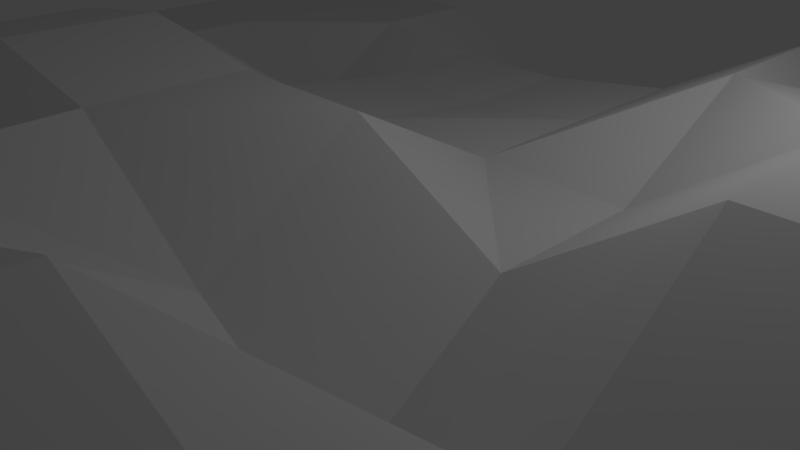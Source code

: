 # Source: island.blend  (saved by Blender 2.78.0; exported with 4.5.12 LTS)
import bpy
from mathutils import Matrix  # noqa: F401  (used for matrix-valued properties, if any)

bpy.ops.wm.read_factory_settings(use_empty=True)
scene = bpy.context.scene
scene.name = 'Scene'

# ---- collections
col_collection_1 = bpy.data.collections.new('Collection 1'); scene.collection.children.link(col_collection_1)

# ---- materials (node trees are filled in below, after node groups)
mat_material = bpy.data.materials.new('Material')
mat_material.alpha_threshold = 0.0
mat_material.use_transparent_shadow = False
mat_material.roughness = 0.5
mat_material.line_color = (0.0, 0.0, 0.0, 1.0)

# ---- material node trees

# ---- world
world_world = bpy.data.worlds.new('World'); scene.world = world_world
world_world.color = (0.05088, 0.05088, 0.05088)
world_world.use_sun_shadow = False
world_world.sun_shadow_jitter_overblur = 0.0
world_world.cycles.sampling_method = 'MANUAL'

# ---- cameras
cam_camera = bpy.data.cameras.new('Camera')
cam_camera.clip_end = 100.0
cam_camera.lens = 35.0
cam_camera.sensor_width = 32.0
cam_camera.sensor_height = 18.0
cam_camera.ortho_scale = 7.314
cam_camera.dof.focus_distance = 0.0
cam_camera.dof.aperture_fstop = 128.0

# ---- lights
light_lamp = bpy.data.lights.new('Lamp', 'POINT')
light_lamp.transmission_factor = 0.0
light_lamp.cutoff_distance = 30.0
light_lamp.energy = 100.0
light_lamp.shadow_buffer_clip_start = 1.001
light_lamp.shadow_soft_size = 0.1
light_lamp.shadow_maximum_resolution = 0.006
light_lamp.use_absolute_resolution = True

# ---- meshes
me_cube = bpy.data.meshes.new('Cube')
me_cube.from_pydata([(1.0, 3.0, 1.343), (3.0, 3.0, 2.419), (3.0, -1.0, 1.343), (3.0, 1.0, 1.343), (1.0, 1.0, 1.343), (1.0, -1.0, 2.419), (-1.0, -1.0, 2.419), (-1.0, 1.0, 1.343), (-1.0, 3.0, 1.075), (5.0, 3.0, 2.419), (5.0, -1.0, 2.763), (5.0, 1.0, 2.763), (7.0, 3.0, 1.343), (7.0, -1.0, 2.763), (7.0, 1.0, 2.763), (9.0, 3.0, 0.8786), (9.0, -1.0, 0.8786), (9.0, 1.0, 0.8786), (12.11, 3.405, -1.012), (12.11, -1.0, -1.012), (12.11, 1.203, -1.012), (15.52, 3.776, -5.304), (15.52, -1.0, -5.304), (15.52, 1.388, -5.304), (-3.0, -1.0, 2.763), (-3.0, 1.0, 1.343), (-3.0, 3.0, 1.075), (-5.0, -1.0, 2.495), (-5.0, 1.0, 0.0), (-5.0, 3.0, 0.0), (-7.0, -1.0, 1.075), (-7.0, 1.0, 1.292), (-7.0, 3.0, 1.292), (-9.0, -1.0, 0.0), (-9.0, 1.0, 1.292), (-9.0, 3.0, 1.292), (-12.11, -1.0, -3.851), (-12.11, 1.203, -0.5564), (-12.11, 3.405, -0.5564), (-15.52, -1.0, -5.222), (-15.52, 1.388, -4.162), (-15.52, 3.776, -4.162), (1.0, 5.0, 1.343), (3.0, 5.0, 2.419), (-1.0, 5.0, 1.075), (5.0, 5.0, 1.075), (7.0, 5.0, 0.0), (9.0, 5.0, 0.0), (12.11, 5.608, -1.979), (15.52, 6.164, -5.304), (-3.0, 5.0, 1.075), (-5.0, 5.0, 1.292), (-7.0, 5.0, 1.292), (-9.0, 5.0, 1.292), (-12.11, 5.608, -1.979), (-15.52, 6.164, -3.193), (1.0, 7.0, 0.0), (3.0, 7.0, 0.0), (-1.0, 7.0, 0.0), (5.0, 7.0, 0.0), (7.0, 7.0, 0.0), (9.0, 7.0, 0.8786), (12.11, 7.811, -1.012), (15.52, 8.552, -5.304), (-3.0, 7.0, 0.0), (-5.0, 7.0, 1.292), (-7.0, 7.0, 1.292), (-9.0, 7.0, 1.292), (-12.11, 7.811, -1.979), (-15.52, 8.552, -3.193), (1.101, 10.01, -4.199), (3.304, 10.01, -4.199), (-1.101, 10.01, -4.199), (5.507, 10.01, -4.199), (7.709, 10.01, -3.171), (9.912, 10.01, -1.012), (12.11, 10.01, -3.154), (15.52, 10.94, -5.516), (-3.304, 10.01, -3.171), (-5.507, 10.01, -4.199), (-7.709, 10.01, -4.199), (-9.912, 10.01, -3.171), (-12.11, 10.01, -4.199), (-15.52, 10.94, -5.6), (1.194, 13.33, -5.6), (3.582, 13.33, -5.6), (-1.194, 13.33, -5.6), (5.97, 13.33, -5.6), (8.358, 13.33, -4.485), (10.75, 13.33, -3.193), (13.13, 13.33, -5.516), (15.52, 13.33, -5.516), (-3.582, 13.33, -4.485), (-5.97, 13.33, -5.6), (-8.358, 13.33, -5.6), (-10.75, 13.33, -4.485), (-13.13, 13.33, -5.6), (-15.52, 13.33, -5.6), (3.0, -3.0, 0.0), (1.0, -3.0, 1.075), (-1.0, -3.0, 2.419), (5.0, -3.0, 1.343), (7.0, -3.0, 1.343), (9.0, -3.0, 0.8786), (12.11, -3.203, -1.012), (15.52, -3.388, -3.193), (-3.0, -3.0, 2.763), (-5.0, -3.0, 2.495), (-7.0, -3.0, 1.075), (-9.0, -3.0, 0.0), (-12.11, -3.203, -3.851), (-15.52, -3.388, -5.222), (3.0, -5.0, 3.022), (1.0, -5.0, 2.372), (-1.0, -5.0, 2.372), (5.0, -5.0, 2.239), (7.0, -5.0, 0.8195), (9.0, -5.0, 0.0), (12.11, -5.405, -3.794), (15.52, -5.776, -5.16), (-3.0, -5.0, 1.602), (-5.0, -5.0, 1.602), (-7.0, -5.0, 1.602), (-9.0, -5.0, 0.0), (-12.11, -5.405, -3.851), (-15.52, -5.776, -5.222), (3.0, -7.0, 3.022), (1.0, -7.0, 2.372), (-1.0, -7.0, 2.372), (5.0, -7.0, 2.239), (7.0, -7.0, 0.8195), (9.0, -7.0, 0.0), (12.11, -7.608, -3.794), (15.52, -8.164, -5.16), (-3.0, -7.0, 1.602), (-5.0, -7.0, 1.602), (-7.0, -7.0, 1.602), (-9.0, -7.0, 0.0), (-12.11, -7.608, -3.851), (-15.52, -8.164, -5.222), (3.0, -9.0, 1.602), (1.0, -9.0, 1.602), (-1.0, -9.0, 3.194), (5.0, -9.0, 1.602), (7.0, -9.0, 1.602), (9.0, -9.0, 0.0), (12.11, -9.811, -1.979), (15.52, -10.55, -3.193), (-3.0, -9.0, 3.194), (-5.0, -9.0, 1.602), (-7.0, -9.0, 1.602), (-9.0, -9.0, 1.602), (-12.11, -9.811, -1.979), (-15.52, -10.55, -3.193), (3.304, -12.01, -0.2149), (1.101, -12.01, -0.2149), (-1.101, -12.01, 1.539), (5.507, -12.01, -3.151), (7.709, -12.01, -3.151), (9.912, -12.01, -1.979), (12.11, -12.01, -3.224), (15.52, -12.94, -4.543), (-3.304, -12.01, 1.539), (-5.507, -12.01, -0.2149), (-7.709, -12.01, -0.2149), (-9.912, -12.01, -0.2149), (-12.11, -12.01, -3.851), (-15.52, -12.94, -5.222), (3.582, -15.33, -3.193), (1.194, -15.33, -3.193), (-1.194, -15.33, -3.193), (5.97, -15.33, -4.463), (8.358, -15.33, -4.463), (10.75, -15.33, -3.193), (13.13, -15.33, -4.543), (15.52, -15.33, -4.543), (-3.582, -15.33, -3.193), (-5.97, -15.33, -3.193), (-8.358, -15.33, -3.193), (-10.75, -15.33, -3.193), (-13.13, -15.33, -5.222), (-15.52, -15.33, -5.222)], [], [(3, 2, 10, 11), (4, 7, 6, 5), (1, 3, 11, 9), (7, 4, 0, 8), (4, 5, 2, 3), (4, 3, 1, 0), (11, 10, 13, 14), (9, 11, 14, 12), (14, 13, 16, 17), (12, 14, 17, 15), (17, 16, 19, 20), (15, 17, 20, 18), (20, 19, 22, 23), (18, 20, 23, 21), (6, 7, 25, 24), (7, 8, 26, 25), (24, 25, 28, 27), (25, 26, 29, 28), (27, 28, 31, 30), (28, 29, 32, 31), (30, 31, 34, 33), (31, 32, 35, 34), (33, 34, 37, 36), (34, 35, 38, 37), (36, 37, 40, 39), (37, 38, 41, 40), (8, 0, 42, 44), (12, 15, 47, 46), (0, 1, 43, 42), (26, 8, 44, 50), (35, 32, 52, 53), (9, 12, 46, 45), (18, 21, 49, 48), (32, 29, 51, 52), (41, 38, 54, 55), (1, 9, 45, 43), (15, 18, 48, 47), (29, 26, 50, 51), (38, 35, 53, 54), (43, 45, 59, 57), (53, 52, 66, 67), (45, 46, 60, 59), (54, 53, 67, 68), (46, 47, 61, 60), (55, 54, 68, 69), (47, 48, 62, 61), (48, 49, 63, 62), (50, 44, 58, 64), (44, 42, 56, 58), (51, 50, 64, 65), (42, 43, 57, 56), (52, 51, 65, 66), (69, 68, 82, 83), (61, 62, 76, 75), (62, 63, 77, 76), (64, 58, 72, 78), (58, 56, 70, 72), (65, 64, 78, 79), (56, 57, 71, 70), (66, 65, 79, 80), (57, 59, 73, 71), (67, 66, 80, 81), (59, 60, 74, 73), (68, 67, 81, 82), (60, 61, 75, 74), (72, 70, 84, 86), (79, 78, 92, 93), (70, 71, 85, 84), (80, 79, 93, 94), (71, 73, 87, 85), (81, 80, 94, 95), (73, 74, 88, 87), (82, 81, 95, 96), (74, 75, 89, 88), (83, 82, 96, 97), (75, 76, 90, 89), (76, 77, 91, 90), (78, 72, 86, 92), (5, 6, 100, 99), (6, 24, 106, 100), (30, 33, 109, 108), (13, 10, 101, 102), (22, 19, 104, 105), (27, 30, 108, 107), (36, 39, 111, 110), (2, 5, 99, 98), (10, 2, 98, 101), (19, 16, 103, 104), (24, 27, 107, 106), (33, 36, 110, 109), (16, 13, 102, 103), (104, 103, 117, 118), (105, 104, 118, 119), (100, 106, 120, 114), (98, 99, 113, 112), (106, 107, 121, 120), (99, 100, 114, 113), (107, 108, 122, 121), (101, 98, 112, 115), (108, 109, 123, 122), (102, 101, 115, 116), (109, 110, 124, 123), (103, 102, 116, 117), (110, 111, 125, 124), (120, 121, 135, 134), (113, 114, 128, 127), (121, 122, 136, 135), (115, 112, 126, 129), (122, 123, 137, 136), (116, 115, 129, 130), (123, 124, 138, 137), (117, 116, 130, 131), (124, 125, 139, 138), (118, 117, 131, 132), (119, 118, 132, 133), (114, 120, 134, 128), (112, 113, 127, 126), (130, 129, 143, 144), (137, 138, 152, 151), (131, 130, 144, 145), (138, 139, 153, 152), (132, 131, 145, 146), (133, 132, 146, 147), (128, 134, 148, 142), (126, 127, 141, 140), (134, 135, 149, 148), (127, 128, 142, 141), (135, 136, 150, 149), (129, 126, 140, 143), (136, 137, 151, 150), (147, 146, 160, 161), (142, 148, 162, 156), (140, 141, 155, 154), (148, 149, 163, 162), (141, 142, 156, 155), (149, 150, 164, 163), (143, 140, 154, 157), (150, 151, 165, 164), (144, 143, 157, 158), (151, 152, 166, 165), (145, 144, 158, 159), (152, 153, 167, 166), (146, 145, 159, 160), (162, 163, 177, 176), (155, 156, 170, 169), (163, 164, 178, 177), (157, 154, 168, 171), (164, 165, 179, 178), (158, 157, 171, 172), (165, 166, 180, 179), (159, 158, 172, 173), (166, 167, 181, 180), (160, 159, 173, 174), (161, 160, 174, 175), (156, 162, 176, 170), (154, 155, 169, 168)])
_uv = me_cube.uv_layers.new(name='UVMap')
_uv.uv.foreach_set('vector', [0.5669, 0.5043, 0.5692, 0.4535, 0.6296, 0.462, 0.6265, 0.5088, 0.5169, 0.5056, 0.4641, 0.507, 0.4648, 0.4479, 0.5128, 0.4501, 0.5773, 0.5583, 0.5669, 0.5043, 0.6265, 0.5088, 0.6272, 0.5592, 0.4641, 0.507, 0.5169, 0.5056, 0.5195, 0.5592, 0.4644, 0.5611, 0.5169, 0.5056, 0.5128, 0.4501, 0.5692, 0.4535, 0.5669, 0.5043, 0.5169, 0.5056, 0.5669, 0.5043, 0.5773, 0.5583, 0.5195, 0.5592, 0.6265, 0.5088, 0.6296, 0.462, 0.675, 0.4643, 0.6728, 0.5089, 0.6272, 0.5592, 0.6265, 0.5088, 0.6728, 0.5089, 0.6857, 0.5671, 0.6728, 0.5089, 0.675, 0.4643, 0.7423, 0.4589, 0.7419, 0.5137, 0.6857, 0.5671, 0.6728, 0.5089, 0.7419, 0.5137, 0.7408, 0.5675, 0.7419, 0.5137, 0.7423, 0.4589, 0.8449, 0.4611, 0.8414, 0.5226, 0.7408, 0.5675, 0.7419, 0.5137, 0.8414, 0.5226, 0.8376, 0.5831, 0.8414, 0.5226, 0.8449, 0.4611, 0.9999, 0.4733, 0.9941, 0.5412, 0.8376, 0.5831, 0.8414, 0.5226, 0.9941, 0.5412, 0.9869, 0.6096, 0.4648, 0.4479, 0.4641, 0.507, 0.411, 0.506, 0.4152, 0.4438, 0.4641, 0.507, 0.4644, 0.5611, 0.4104, 0.5606, 0.411, 0.506, 0.4152, 0.4438, 0.411, 0.506, 0.3542, 0.5131, 0.3684, 0.4433, 0.411, 0.506, 0.4104, 0.5606, 0.3539, 0.5556, 0.3542, 0.5131, 0.3684, 0.4433, 0.3542, 0.5131, 0.2986, 0.5121, 0.3013, 0.454, 0.3542, 0.5131, 0.3539, 0.5556, 0.3006, 0.5622, 0.2986, 0.5121, 0.3013, 0.454, 0.2986, 0.5121, 0.249, 0.514, 0.2337, 0.452, 0.2986, 0.5121, 0.3006, 0.5622, 0.2505, 0.5637, 0.249, 0.514, 0.2337, 0.452, 0.249, 0.514, 0.1593, 0.5227, 0.1033, 0.4434, 0.249, 0.514, 0.2505, 0.5637, 0.1606, 0.5785, 0.1593, 0.5227, 0.1033, 0.4434, 0.1593, 0.5227, 0.0262, 0.5264, 0.004426, 0.4521, 0.1593, 0.5227, 0.1606, 0.5785, 0.02754, 0.5941, 0.0262, 0.5264, 0.4644, 0.5611, 0.5195, 0.5592, 0.522, 0.6139, 0.465, 0.6168, 0.6857, 0.5671, 0.7408, 0.5675, 0.7482, 0.627, 0.6926, 0.6311, 0.5195, 0.5592, 0.5773, 0.5583, 0.579, 0.6041, 0.522, 0.6139, 0.4104, 0.5606, 0.4644, 0.5611, 0.465, 0.6168, 0.4081, 0.6167, 0.2505, 0.5637, 0.3006, 0.5622, 0.3015, 0.612, 0.2519, 0.6126, 0.6272, 0.5592, 0.6857, 0.5671, 0.6926, 0.6311, 0.6335, 0.6213, 0.8376, 0.5831, 0.9869, 0.6096, 0.9797, 0.676, 0.8494, 0.6463, 0.3006, 0.5622, 0.3539, 0.5556, 0.353, 0.6125, 0.3015, 0.612, 0.02754, 0.5941, 0.1606, 0.5785, 0.1408, 0.6441, 0.04104, 0.6664, 0.5773, 0.5583, 0.6272, 0.5592, 0.6335, 0.6213, 0.579, 0.6041, 0.7408, 0.5675, 0.8376, 0.5831, 0.8494, 0.6463, 0.7482, 0.627, 0.3539, 0.5556, 0.4104, 0.5606, 0.4081, 0.6167, 0.353, 0.6125, 0.1606, 0.5785, 0.2505, 0.5637, 0.2519, 0.6126, 0.1408, 0.6441, 0.579, 0.6041, 0.6335, 0.6213, 0.6344, 0.6837, 0.5779, 0.6832, 0.2519, 0.6126, 0.3015, 0.612, 0.3005, 0.6613, 0.2549, 0.658, 0.6335, 0.6213, 0.6926, 0.6311, 0.6912, 0.6866, 0.6344, 0.6837, 0.1408, 0.6441, 0.2519, 0.6126, 0.2549, 0.658, 0.15, 0.7072, 0.6926, 0.6311, 0.7482, 0.627, 0.7469, 0.6833, 0.6912, 0.6866, 0.04104, 0.6664, 0.1408, 0.6441, 0.15, 0.7072, 0.04466, 0.7336, 0.7482, 0.627, 0.8494, 0.6463, 0.8288, 0.7041, 0.7469, 0.6833, 0.8494, 0.6463, 0.9797, 0.676, 0.9726, 0.742, 0.8288, 0.7041, 0.4081, 0.6167, 0.465, 0.6168, 0.4641, 0.6821, 0.4072, 0.6821, 0.465, 0.6168, 0.522, 0.6139, 0.5216, 0.6825, 0.4641, 0.6821, 0.353, 0.6125, 0.4081, 0.6167, 0.4072, 0.6821, 0.3501, 0.6626, 0.522, 0.6139, 0.579, 0.6041, 0.5779, 0.6832, 0.5216, 0.6825, 0.3015, 0.612, 0.353, 0.6125, 0.3501, 0.6626, 0.3005, 0.6613, 0.04466, 0.7336, 0.15, 0.7072, 0.1343, 0.7992, 0.02926, 0.8299, 0.7469, 0.6833, 0.8288, 0.7041, 0.8572, 0.7794, 0.7745, 0.7651, 0.8288, 0.7041, 0.9726, 0.742, 0.9732, 0.8117, 0.8572, 0.7794, 0.4072, 0.6821, 0.4641, 0.6821, 0.4637, 0.8276, 0.3962, 0.8098, 0.4641, 0.6821, 0.5216, 0.6825, 0.525, 0.8276, 0.4637, 0.8276, 0.3501, 0.6626, 0.4072, 0.6821, 0.3962, 0.8098, 0.3285, 0.8246, 0.5216, 0.6825, 0.5779, 0.6832, 0.5856, 0.8269, 0.525, 0.8276, 0.3005, 0.6613, 0.3501, 0.6626, 0.3285, 0.8246, 0.2698, 0.8202, 0.5779, 0.6832, 0.6344, 0.6837, 0.6447, 0.8259, 0.5856, 0.8269, 0.2549, 0.658, 0.3005, 0.6613, 0.2698, 0.8202, 0.2064, 0.7938, 0.6344, 0.6837, 0.6912, 0.6866, 0.7058, 0.8057, 0.6447, 0.8259, 0.15, 0.7072, 0.2549, 0.658, 0.2064, 0.7938, 0.1343, 0.7992, 0.6912, 0.6866, 0.7469, 0.6833, 0.7745, 0.7651, 0.7058, 0.8057, 0.4637, 0.8276, 0.525, 0.8276, 0.5288, 0.929, 0.4604, 0.9293, 0.3285, 0.8246, 0.3962, 0.8098, 0.385, 0.9148, 0.3089, 0.9229, 0.525, 0.8276, 0.5856, 0.8269, 0.5972, 0.9273, 0.5288, 0.929, 0.2698, 0.8202, 0.3285, 0.8246, 0.3089, 0.9229, 0.2406, 0.916, 0.5856, 0.8269, 0.6447, 0.8259, 0.6662, 0.9226, 0.5972, 0.9273, 0.2064, 0.7938, 0.2698, 0.8202, 0.2406, 0.916, 0.1717, 0.8951, 0.6447, 0.8259, 0.7058, 0.8057, 0.7391, 0.9005, 0.6662, 0.9226, 0.1343, 0.7992, 0.2064, 0.7938, 0.1717, 0.8951, 0.09639, 0.8996, 0.7058, 0.8057, 0.7745, 0.7651, 0.8123, 0.8713, 0.7391, 0.9005, 0.02926, 0.8299, 0.1343, 0.7992, 0.09639, 0.8996, 0.02798, 0.8983, 0.7745, 0.7651, 0.8572, 0.7794, 0.9089, 0.887, 0.8123, 0.8713, 0.8572, 0.7794, 0.9732, 0.8117, 0.9787, 0.8815, 0.9089, 0.887, 0.3962, 0.8098, 0.4637, 0.8276, 0.4604, 0.9293, 0.385, 0.9148, 0.5128, 0.4501, 0.4648, 0.4479, 0.4683, 0.395, 0.5279, 0.3977, 0.4648, 0.4479, 0.4152, 0.4438, 0.4158, 0.3955, 0.4683, 0.395, 0.3013, 0.454, 0.2337, 0.452, 0.2364, 0.3947, 0.3015, 0.3952, 0.675, 0.4643, 0.6296, 0.462, 0.6271, 0.3991, 0.6847, 0.4014, 0.9999, 0.4733, 0.8449, 0.4611, 0.8452, 0.3984, 0.9593, 0.3925, 0.3684, 0.4433, 0.3013, 0.454, 0.3015, 0.3952, 0.3659, 0.3961, 0.1033, 0.4434, 0.004426, 0.4521, 0.0008605, 0.3842, 0.1019, 0.386, 0.5692, 0.4535, 0.5128, 0.4501, 0.5279, 0.3977, 0.5718, 0.4029, 0.6296, 0.462, 0.5692, 0.4535, 0.5718, 0.4029, 0.6271, 0.3991, 0.8449, 0.4611, 0.7423, 0.4589, 0.7427, 0.4029, 0.8452, 0.3984, 0.4152, 0.4438, 0.3684, 0.4433, 0.3659, 0.3961, 0.4158, 0.3955, 0.2337, 0.452, 0.1033, 0.4434, 0.1019, 0.386, 0.2364, 0.3947, 0.7423, 0.4589, 0.675, 0.4643, 0.6847, 0.4014, 0.7427, 0.4029, 0.8452, 0.3984, 0.7427, 0.4029, 0.7528, 0.3404, 0.8855, 0.3151, 0.9593, 0.3925, 0.8452, 0.3984, 0.8855, 0.3151, 0.9837, 0.3064, 0.4683, 0.395, 0.4158, 0.3955, 0.411, 0.3382, 0.467, 0.341, 0.5718, 0.4029, 0.5279, 0.3977, 0.5216, 0.3394, 0.573, 0.3335, 0.4158, 0.3955, 0.3659, 0.3961, 0.3591, 0.3403, 0.411, 0.3382, 0.5279, 0.3977, 0.4683, 0.395, 0.467, 0.341, 0.5216, 0.3394, 0.3659, 0.3961, 0.3015, 0.3952, 0.306, 0.3383, 0.3591, 0.3403, 0.6271, 0.3991, 0.5718, 0.4029, 0.573, 0.3335, 0.6228, 0.3378, 0.3015, 0.3952, 0.2364, 0.3947, 0.2367, 0.3397, 0.306, 0.3383, 0.6847, 0.4014, 0.6271, 0.3991, 0.6228, 0.3378, 0.6897, 0.3426, 0.2364, 0.3947, 0.1019, 0.386, 0.102, 0.327, 0.2367, 0.3397, 0.7427, 0.4029, 0.6847, 0.4014, 0.6897, 0.3426, 0.7528, 0.3404, 0.1019, 0.386, 0.0008605, 0.3842, 9.638e-05, 0.3162, 0.102, 0.327, 0.411, 0.3382, 0.3591, 0.3403, 0.3603, 0.2866, 0.4107, 0.2888, 0.5216, 0.3394, 0.467, 0.341, 0.4675, 0.2865, 0.5213, 0.2858, 0.3591, 0.3403, 0.306, 0.3383, 0.3066, 0.2848, 0.3603, 0.2866, 0.6228, 0.3378, 0.573, 0.3335, 0.5716, 0.2896, 0.6241, 0.2862, 0.306, 0.3383, 0.2367, 0.3397, 0.2369, 0.2855, 0.3066, 0.2848, 0.6897, 0.3426, 0.6228, 0.3378, 0.6241, 0.2862, 0.6895, 0.2869, 0.2367, 0.3397, 0.102, 0.327, 0.1027, 0.2679, 0.2369, 0.2855, 0.7528, 0.3404, 0.6897, 0.3426, 0.6895, 0.2869, 0.7489, 0.2815, 0.102, 0.327, 9.638e-05, 0.3162, 0.00213, 0.2469, 0.1027, 0.2679, 0.8855, 0.3151, 0.7528, 0.3404, 0.7489, 0.2815, 0.8841, 0.2583, 0.9837, 0.3064, 0.8855, 0.3151, 0.8841, 0.2583, 0.982, 0.2385, 0.467, 0.341, 0.411, 0.3382, 0.4107, 0.2888, 0.4675, 0.2865, 0.573, 0.3335, 0.5216, 0.3394, 0.5213, 0.2858, 0.5716, 0.2896, 0.6895, 0.2869, 0.6241, 0.2862, 0.6257, 0.2311, 0.6757, 0.2359, 0.2369, 0.2855, 0.1027, 0.2679, 0.1394, 0.1942, 0.2642, 0.2296, 0.7489, 0.2815, 0.6895, 0.2869, 0.6757, 0.2359, 0.7423, 0.2234, 0.1027, 0.2679, 0.00213, 0.2469, 0.03378, 0.1609, 0.1394, 0.1942, 0.8841, 0.2583, 0.7489, 0.2815, 0.7423, 0.2234, 0.8495, 0.1868, 0.982, 0.2385, 0.8841, 0.2583, 0.8495, 0.1868, 0.9518, 0.1556, 0.4675, 0.2865, 0.4107, 0.2888, 0.4234, 0.2343, 0.4628, 0.2346, 0.5716, 0.2896, 0.5213, 0.2858, 0.5223, 0.2292, 0.5735, 0.2298, 0.4107, 0.2888, 0.3603, 0.2866, 0.3633, 0.2329, 0.4234, 0.2343, 0.5213, 0.2858, 0.4675, 0.2865, 0.4628, 0.2346, 0.5223, 0.2292, 0.3603, 0.2866, 0.3066, 0.2848, 0.3112, 0.232, 0.3633, 0.2329, 0.6241, 0.2862, 0.5716, 0.2896, 0.5735, 0.2298, 0.6257, 0.2311, 0.3066, 0.2848, 0.2369, 0.2855, 0.2642, 0.2296, 0.3112, 0.232, 0.9518, 0.1556, 0.8495, 0.1868, 0.8564, 0.1133, 0.9567, 0.07939, 0.4628, 0.2346, 0.4234, 0.2343, 0.4114, 0.1635, 0.4625, 0.163, 0.5735, 0.2298, 0.5223, 0.2292, 0.5251, 0.1367, 0.5829, 0.1379, 0.4234, 0.2343, 0.3633, 0.2329, 0.3481, 0.1403, 0.4114, 0.1635, 0.5223, 0.2292, 0.4628, 0.2346, 0.4625, 0.163, 0.5251, 0.1367, 0.3633, 0.2329, 0.3112, 0.232, 0.2907, 0.1436, 0.3481, 0.1403, 0.6257, 0.2311, 0.5735, 0.2298, 0.5829, 0.1379, 0.6622, 0.09429, 0.3112, 0.232, 0.2642, 0.2296, 0.2331, 0.1494, 0.2907, 0.1436, 0.6757, 0.2359, 0.6257, 0.2311, 0.6622, 0.09429, 0.72, 0.09866, 0.2642, 0.2296, 0.1394, 0.1942, 0.1261, 0.1103, 0.2331, 0.1494, 0.7423, 0.2234, 0.6757, 0.2359, 0.72, 0.09866, 0.784, 0.1214, 0.1394, 0.1942, 0.03378, 0.1609, 0.02777, 0.06963, 0.1261, 0.1103, 0.8495, 0.1868, 0.7423, 0.2234, 0.784, 0.1214, 0.8564, 0.1133, 0.4114, 0.1635, 0.3481, 0.1403, 0.3295, 0.01959, 0.3954, 0.01727, 0.5251, 0.1367, 0.4625, 0.163, 0.4624, 0.01525, 0.5289, 0.0152, 0.3481, 0.1403, 0.2907, 0.1436, 0.2621, 0.02407, 0.3295, 0.01959, 0.6622, 0.09429, 0.5829, 0.1379, 0.5964, 0.01739, 0.6743, 9.638e-05, 0.2907, 0.1436, 0.2331, 0.1494, 0.1934, 0.03191, 0.2621, 0.02407, 0.72, 0.09866, 0.6622, 0.09429, 0.6743, 9.638e-05, 0.7425, 0.003315, 0.2331, 0.1494, 0.1261, 0.1103, 0.1045, 0.007291, 0.1934, 0.03191, 0.784, 0.1214, 0.72, 0.09866, 0.7425, 0.003315, 0.8136, 0.02253, 0.1261, 0.1103, 0.02777, 0.06963, 0.03496, 9.728e-05, 0.1045, 0.007291, 0.8564, 0.1133, 0.784, 0.1214, 0.8136, 0.02253, 0.8892, 0.01458, 0.9567, 0.07939, 0.8564, 0.1133, 0.8892, 0.01458, 0.9554, 0.01321, 0.4625, 0.163, 0.4114, 0.1635, 0.3954, 0.01727, 0.4624, 0.01525, 0.5829, 0.1379, 0.5251, 0.1367, 0.5289, 0.0152, 0.5964, 0.01739])
me_cube.materials.append(mat_material)
me_cube.use_remesh_preserve_volume = False
me_cube.use_remesh_preserve_attributes = False
me_cube.use_mirror_vertex_groups = False
me_cube.update()

# ---- objects
ob_cube = bpy.data.objects.new('Cube', me_cube)
ob_lamp = bpy.data.objects.new('Lamp', light_lamp)
ob_camera = bpy.data.objects.new('Camera', cam_camera)

# ---- transforms, parenting, visibility, modifiers, constraints
ob_cube.location = (0.0, 0.0, 0.0)
ob_cube.lock_rotations_4d = False
ob_cube.empty_display_type = 'ARROWS'
ob_cube.lineart.crease_threshold = 0.0
ob_lamp.location = (4.076, 1.005, 5.904)
ob_lamp.rotation_euler = (0.6503, 0.05522, 1.866)
ob_lamp.lock_rotations_4d = False
ob_lamp.empty_display_type = 'ARROWS'
ob_lamp.color = (0.0, 0.0, 0.0, 0.0)
ob_lamp.lineart.crease_threshold = 0.0
ob_camera.location = (7.481, -6.508, 5.344)
ob_camera.rotation_euler = (1.109, 0.0, 0.8149)
ob_camera.lock_rotations_4d = False
ob_camera.empty_display_type = 'ARROWS'
ob_camera.color = (0.0, 0.0, 0.0, 0.0)
ob_camera.display_type = 'WIRE'
ob_camera.lineart.crease_threshold = 0.0

# ---- collection membership
col_collection_1.objects.link(ob_cube)
col_collection_1.objects.link(ob_lamp)
col_collection_1.objects.link(ob_camera)

# ---- scene / render settings (as saved in the file)
scene.camera = ob_camera
scene.frame_start = 1; scene.frame_end = 250; scene.frame_set(0)
scene.render.engine = 'BLENDER_EEVEE_NEXT'
scene.render.resolution_percentage = 50
scene.render.dither_intensity = 0.0
scene.cycles.use_denoising = False
scene.cycles.samples = 128
scene.cycles.sampling_pattern = 'TABULATED_SOBOL'
scene.cycles.light_sampling_threshold = 0.0
scene.cycles.use_adaptive_sampling = False
scene.cycles.use_light_tree = False
scene.cycles.blur_glossy = 0.0
scene.cycles.sample_clamp_indirect = 0.0
scene.view_settings.view_transform = 'Standard'
bpy.context.view_layer.update()

